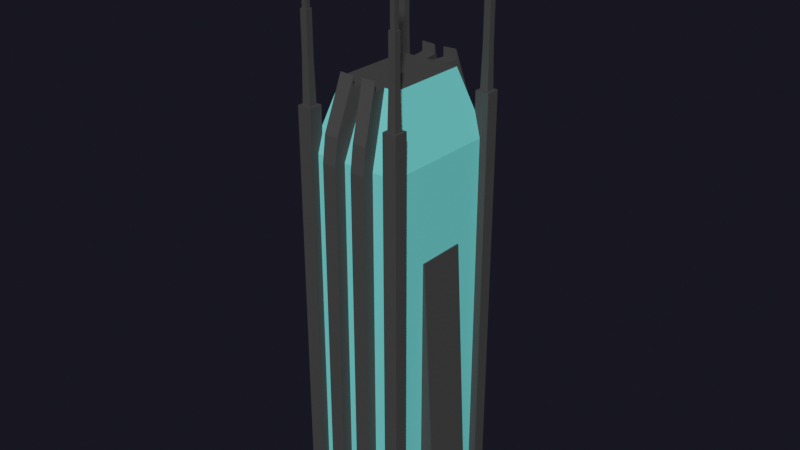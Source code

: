# Source: Building21.blend  (saved by Blender 2.80.75; exported with 4.5.12 LTS)
import bpy
from mathutils import Matrix  # noqa: F401  (used for matrix-valued properties, if any)

bpy.ops.wm.read_factory_settings(use_empty=True)
scene = bpy.context.scene
scene.name = 'Scene'

# ---- collections
col_main = bpy.data.collections.new('Main'); scene.collection.children.link(col_main)
col_cutters = bpy.data.collections.new('Cutters'); scene.collection.children.link(col_cutters)
col_cutters.hide_render = True
col_cameras = bpy.data.collections.new('Cameras'); scene.collection.children.link(col_cameras)
col_helpers = bpy.data.collections.new('Helpers'); scene.collection.children.link(col_helpers)
col_helpers.hide_render = True

# ---- materials (node trees are filled in below, after node groups)
mat_glas = bpy.data.materials.new('Glas')
mat_glas.use_transparent_shadow = False
mat_concrete = bpy.data.materials.new('Concrete')
mat_concrete.use_transparent_shadow = False

# ---- material node trees
mat_glas.use_nodes = True; mat_glas.node_tree.nodes.clear()
_N = mat_glas.node_tree.nodes; _L = mat_glas.node_tree.links
n0 = _N.new('ShaderNodeOutputMaterial'); n0.name = 'Material Output'; n0.location = (300, 300)
n1 = _N.new('ShaderNodeBsdfPrincipled'); n1.name = 'Principled BSDF'; n1.location = (10, 300)
n1.distribution = 'GGX'
n1.subsurface_method = 'BURLEY'
n1.inputs[0].default_value = (0.1682, 0.8, 0.7771, 1.0)
n1.inputs[2].default_value = 0.278
n1.inputs[3].default_value = 1.45
n1.inputs[27].default_value = (0.0, 0.0, 0.0, 1.0)
n1.inputs[28].default_value = 1.0
_L.new(n1.outputs[0], n0.inputs[0])
n0.is_active_output = True
mat_concrete.use_nodes = True; mat_concrete.node_tree.nodes.clear()
_N = mat_concrete.node_tree.nodes; _L = mat_concrete.node_tree.links
n0 = _N.new('ShaderNodeOutputMaterial'); n0.name = 'Material Output'; n0.location = (300, 300)
n1 = _N.new('ShaderNodeBsdfPrincipled'); n1.name = 'Principled BSDF'; n1.location = (10, 300)
n1.distribution = 'GGX'
n1.subsurface_method = 'BURLEY'
n1.inputs[0].default_value = (0.04955, 0.04955, 0.04955, 1.0)
n1.inputs[2].default_value = 0.7735
n1.inputs[3].default_value = 1.45
n1.inputs[27].default_value = (0.0, 0.0, 0.0, 1.0)
n1.inputs[28].default_value = 1.0
_L.new(n1.outputs[0], n0.inputs[0])
n0.is_active_output = True

# ---- world
world_world = bpy.data.worlds.new('World'); scene.world = world_world
world_world.use_nodes = True; world_world.node_tree.nodes.clear()
_N = world_world.node_tree.nodes; _L = world_world.node_tree.links
n0 = _N.new('ShaderNodeOutputWorld'); n0.name = 'World Output'; n0.location = (300, 300)
n1 = _N.new('ShaderNodeBackground'); n1.name = 'Background'; n1.location = (10, 300)
n1.inputs[0].default_value = (0.08554, 0.08249, 0.1456, 1.0)
n1.inputs[1].default_value = 0.1
n2 = _N.new('ShaderNodeVolumeScatter'); n2.name = 'Volume Scatter'; n2.location = (11, 174)
n2.width = 140
n2.inputs[1].default_value = 0.0
_L.new(n1.outputs[0], n0.inputs[0])
_L.new(n2.outputs[0], n0.inputs[1])
n0.is_active_output = True
world_world.use_eevee_finite_volume = True
world_world.color = (0.0, 0.0, 0.0)
world_world.use_sun_shadow = False
world_world.sun_shadow_jitter_overblur = 0.0

# ---- meshes
me_cube = bpy.data.meshes.new('Cube')
me_cube.from_pydata([(-1.0, -1.0, 0.0), (-1.0, -1.0, 2.0), (-1.0, 1.0, 0.0), (-1.0, 1.0, 2.0), (1.0, -1.0, 0.0), (1.0, -1.0, 2.0), (1.0, 1.0, 0.0), (1.0, 1.0, 2.0), (-1.0, -1.0, 2.0), (-1.0, 1.0, 2.0), (1.0, -1.0, 2.0), (1.0, 1.0, 2.0), (0.4839, 1.0, 0.0), (0.1827, 1.0, 0.0), (-0.4839, 1.0, 0.0), (-0.1827, 1.0, 0.0), (-0.1823, 1.0, 2.0), (-0.4844, 1.0, 2.0), (0.1823, 1.0, 2.0), (0.4844, 1.0, 2.0), (-0.1827, -1.0, 0.0), (-0.4839, -1.0, 0.0), (0.1827, -1.0, 0.0), (0.4839, -1.0, 0.0), (0.4844, -1.0, 2.0), (0.1823, -1.0, 2.0), (-0.4844, -1.0, 2.0), (-0.1823, -1.0, 2.0), (0.1821, 1.0, 2.0), (0.4845, 1.0, 2.0), (-0.1821, 1.0, 2.0), (-0.4845, 1.0, 2.0), (-0.4845, -1.0, 2.0), (-0.1821, -1.0, 2.0), (0.4845, -1.0, 2.0), (0.1821, -1.0, 2.0), (0.4845, -1.135, 2.135), (0.1821, -1.135, 2.135), (-0.4845, -1.135, 2.135), (-0.1821, -1.135, 2.135), (-0.1821, 1.135, 2.135), (-0.4845, 1.135, 2.135), (0.1821, 1.135, 2.135), (0.4845, 1.135, 2.135), (0.1823, 1.191, 2.0), (0.4844, 1.191, 2.0), (-0.1823, 1.191, 2.0), (-0.4844, 1.191, 2.0), (-0.4844, -1.191, 2.0), (-0.1823, -1.191, 2.0), (0.4844, -1.191, 2.0), (0.1823, -1.191, 2.0), (-0.1827, -1.191, 2.235e-07), (0.1827, -1.191, 2.235e-07), (0.484, -1.191, 2.235e-07), (-0.484, -1.191, 2.235e-07), (0.1827, 1.191, 2.235e-07), (0.484, 1.191, 2.235e-07), (-0.1827, 1.191, 2.235e-07), (-0.484, 1.191, 2.235e-07), (1.0, 0.75, 0.0), (0.1827, 0.137, 0.0), (-1.0, 0.75, 0.0), (-0.1827, 0.137, 0.0), (0.4839, 0.363, 0.0), (-0.4839, 0.363, 0.0), (-0.4839, 0.363, 0.0), (0.0, 0.0, 0.0), (0.4839, 0.363, 0.0), (-0.1827, 0.137, 0.0), (0.1827, 0.137, 0.0), (-1.0, 0.75, 0.0), (1.0, 0.75, 0.0), (-0.4839, 0.363, 0.0), (-0.1061, -0.8611, 2.357), (0.4839, 0.363, 0.0), (0.1061, -0.8611, 2.357), (-0.4073, -0.8611, 2.357), (0.4073, -0.8611, 2.357), (0.06346, -0.6433, 2.357), (-0.06346, -0.6433, 2.357), (-0.3654, -0.6433, 2.357), (-0.6433, -0.6433, 2.357), (0.3654, -0.6433, 2.357), (-0.1061, 0.8611, 2.357), (0.6433, -0.6433, 2.357), (-0.4073, 0.8611, 2.357), (0.1061, 0.8611, 2.357), (-0.6433, 0.6433, 2.357), (0.4073, 0.8611, 2.357), (-0.3654, 0.6433, 2.357), (-0.06346, 0.6433, 2.357), (0.6433, 0.6433, 2.357), (0.3654, 0.6433, 2.357), (-0.1021, 0.8611, 2.407), (0.06346, 0.6433, 2.357), (-0.4024, 0.8611, 2.41), (0.1021, 0.8611, 2.407), (-0.1021, -0.8611, 2.407), (0.4024, 0.8611, 2.41), (0.1021, -0.8611, 2.407), (-0.4024, -0.8611, 2.41), (-1.367, -0.3961, -0.008735), (-1.032, -0.3961, 1.499), (-1.367, 0.3961, -0.008735), (-1.032, 0.3961, 1.499), (-0.9724, -0.3961, -0.008735), (-0.9724, -0.3961, 1.499), (-0.9724, 0.3961, -0.008735), (-0.9724, 0.3961, 1.499), (0.0, 1.0, 0.0), (0.0, 1.0, 2.0), (0.0, -1.0, 0.0), (0.0, 1.0, 2.0), (0.0, -1.0, 2.0), (0.0, -1.0, 2.0), (0.0, -0.6433, 2.357), (0.0, 0.6433, 2.357), (0.4024, -0.8611, 2.41), (1.367, -0.3961, -0.008735), (1.032, -0.3961, 1.499), (1.367, 0.3961, -0.008735), (1.032, 0.3961, 1.499), (0.9724, -0.3961, -0.008735), (0.9724, -0.3961, 1.499), (0.9724, 0.3961, -0.008735), (0.9724, 0.3961, 1.499)], [(64, 60), (21, 66), (65, 62), (23, 68)], [(0, 1, 3, 2, 71), (2, 3, 17, 14), (4, 60, 6, 72), (112, 114, 27, 20), (112, 22, 25, 114), (6, 60, 4, 23, 64, 12), (111, 16, 30, 113), (4, 72, 6, 7, 5), (3, 1, 8, 9), (21, 26, 1, 0), (5, 10, 34, 24), (1, 26, 32, 8), (17, 3, 9, 31), (6, 12, 19, 7), (28, 42, 44, 18), (23, 4, 5, 24), (2, 14, 65, 21, 0, 62), (30, 16, 46, 40), (33, 80, 74, 98, 39), (17, 31, 41, 47), (25, 51, 37, 35), (14, 17, 47, 59), (35, 37, 100, 76, 79), (18, 44, 56, 13), (16, 15, 58, 46), (12, 57, 45, 19), (51, 50, 36, 37), (121, 125, 126, 122), (19, 45, 43, 29), (47, 41, 40, 46), (49, 39, 38, 48), (45, 44, 42, 43), (44, 45, 57, 56), (48, 55, 52, 49), (46, 58, 59, 47), (34, 36, 50, 24), (31, 90, 86, 96, 41), (29, 43, 99, 89, 93), (27, 33, 39, 49), (32, 26, 48, 38), (85, 10, 11, 92), (26, 21, 55, 48), (20, 27, 49, 52), (50, 51, 53, 54), (0, 71, 2, 62), (24, 50, 54, 23), (0, 71, 2, 14, 73, 21), (112, 110, 13, 70, 22), (13, 56, 57, 12, 75, 23, 54, 53, 22, 70), (112, 20, 69, 15, 110), (15, 69, 20, 52, 55, 21, 73, 14, 59, 58), (0, 2, 14, 59, 58, 15, 20, 52, 55, 21), (22, 53, 51, 25), (4, 23, 75, 12, 6, 72), (125, 123, 124, 126), (74, 77, 101, 98), (81, 82, 8, 32), (98, 101, 38, 39), (119, 121, 122, 120), (116, 115, 35, 79), (83, 34, 10, 85), (94, 84, 91, 30, 40), (88, 90, 31, 9), (92, 11, 29, 93), (82, 88, 9, 8), (101, 77, 81, 32, 38), (116, 80, 33, 115), (99, 43, 42, 97), (4, 23, 54, 53, 22, 13, 56, 57, 12, 6), (96, 94, 40, 41), (86, 84, 94, 96), (118, 36, 34, 83, 78), (100, 37, 36, 118), (97, 42, 28, 95, 87), (89, 99, 97, 87), (102, 103, 105, 104), (104, 105, 109, 108), (108, 109, 107, 106), (106, 107, 103, 102), (104, 108, 106, 102), (109, 105, 103, 107), (77, 74, 80, 116, 117, 91, 84, 86, 90, 88, 82, 81), (76, 100, 118, 78), (27, 114, 115, 33), (91, 117, 113, 30), (7, 11, 10, 5), (19, 29, 11, 7), (111, 113, 28, 18), (15, 16, 111, 110), (63, 15, 110, 112, 20), (123, 119, 120, 124), (121, 119, 123, 125), (126, 124, 120, 122), (78, 83, 85, 92, 93, 89, 87, 95, 117, 116, 79, 76), (25, 35, 115, 114), (95, 28, 113, 117), (13, 110, 111, 18), (61, 22, 112, 110, 13)])
me_cube.polygons.foreach_set('material_index', [0, 0, 1, 0, 0, 1, 1, 0, 1, 0, 1, 1, 1, 0, 1, 0, 1, 1, 1, 1, 1, 1, 1, 1, 1, 1, 1, 1, 1, 1, 1, 1, 1, 1, 1, 1, 1, 1, 1, 1, 0, 1, 1, 1, 1, 1, 1, 1, 1, 1, 1, 1, 1, 1, 1, 1, 0, 1, 1, 0, 0, 1, 0, 0, 0, 1, 0, 1, 1, 1, 1, 1, 1, 1, 1, 1, 1, 1, 1, 1, 1, 1, 1, 1, 0, 1, 1, 1, 0, 1, 1, 1, 1, 1, 1, 0, 0, 1])
_uv = me_cube.uv_layers.new(name='UVMap')
_uv.uv.foreach_set('vector', [0.375, 0.0, 0.625, 0.0, 0.625, 0.25, 0.375, 0.25, 0.375, 0.2187, 0.375, 0.25, 0.625, 0.25, 0.625, 0.3145, 0.375, 0.3145, 0.375, 0.0, 0.375, 0.2187, 0.375, 0.25, 0.375, 0.2187, 0.375, 0.875, 0.625, 0.875, 0.625, 0.8978, 0.375, 0.8978, 0.375, 0.875, 0.375, 0.8978, 0.625, 0.8978, 0.625, 0.875, 0.125, 0.5, 0.125, 0.5312, 0.125, 0.75, 0.1895, 0.75, 0.1895, 0.5796, 0.1895, 0.5, 0.625, 0.375, 0.625, 0.3522, 0.625, 0.3522, 0.625, 0.375, 0.375, 0.0, 0.375, 0.2187, 0.375, 0.25, 0.625, 0.25, 0.625, 0.0, 0.625, 0.25, 0.625, 0.0, 0.625, 0.0, 0.625, 0.25, 0.375, 0.9355, 0.625, 0.9355, 0.625, 1.0, 0.375, 1.0, 0.625, 1.0, 0.625, 1.0, 0.625, 0.9356, 0.625, 0.9355, 0.625, 1.0, 0.625, 0.9355, 0.625, 0.9356, 0.625, 1.0, 0.625, 0.3145, 0.625, 0.25, 0.625, 0.25, 0.625, 0.3144, 0.375, 0.25, 0.375, 0.3145, 0.625, 0.3145, 0.625, 0.25, 0.625, 0.3522, 0.625, 0.3522, 0.625, 0.3522, 0.625, 0.3522, 0.375, 0.9355, 0.375, 1.0, 0.625, 1.0, 0.625, 0.9355, 0.125, 0.5, 0.1895, 0.5, 0.1895, 0.5796, 0.1895, 0.75, 0.125, 0.75, 0.125, 0.5312, 0.625, 0.3522, 0.625, 0.3522, 0.625, 0.3522, 0.625, 0.3522, 0.7728, 0.75, 0.7579, 0.7054, 0.7634, 0.722, 0.7628, 0.7199, 0.7728, 0.75, 0.625, 0.3145, 0.625, 0.3144, 0.625, 0.3144, 0.625, 0.3145, 0.625, 0.8978, 0.625, 0.8978, 0.625, 0.8978, 0.625, 0.8978, 0.375, 0.3145, 0.625, 0.3145, 0.625, 0.3145, 0.3968, 0.3145, 0.7728, 0.75, 0.7728, 0.75, 0.7628, 0.7199, 0.7634, 0.722, 0.7579, 0.7054, 0.625, 0.3522, 0.625, 0.3522, 0.3968, 0.3522, 0.375, 0.3522, 0.625, 0.3522, 0.375, 0.3522, 0.3968, 0.3522, 0.625, 0.3522, 0.375, 0.3145, 0.3968, 0.3145, 0.625, 0.3145, 0.625, 0.3145, 0.625, 0.8978, 0.625, 0.9355, 0.625, 0.9356, 0.625, 0.8978, 0.375, 0.25, 0.375, 0.5, 0.625, 0.5, 0.625, 0.25, 0.625, 0.3145, 0.625, 0.3145, 0.625, 0.3144, 0.625, 0.3144, 0.625, 0.3145, 0.625, 0.3144, 0.625, 0.3522, 0.625, 0.3522, 0.625, 0.8978, 0.625, 0.8978, 0.625, 0.9356, 0.625, 0.9355, 0.625, 0.3145, 0.625, 0.3522, 0.625, 0.3522, 0.625, 0.3144, 0.625, 0.3522, 0.625, 0.3145, 0.3968, 0.3145, 0.3968, 0.3522, 0.625, 0.9355, 0.3968, 0.9355, 0.3968, 0.8978, 0.625, 0.8978, 0.625, 0.3522, 0.3968, 0.3522, 0.3968, 0.3145, 0.625, 0.3145, 0.625, 0.9356, 0.625, 0.9356, 0.625, 0.9355, 0.625, 0.9355, 0.8106, 0.5, 0.7957, 0.5446, 0.8011, 0.5284, 0.8003, 0.5308, 0.8106, 0.5, 0.8106, 0.5, 0.8106, 0.5, 0.8003, 0.5308, 0.8011, 0.5284, 0.7957, 0.5446, 0.625, 0.8978, 0.625, 0.8978, 0.625, 0.8978, 0.625, 0.8978, 0.625, 0.9356, 0.625, 0.9355, 0.625, 0.9355, 0.625, 0.9356, 0.8304, 0.7054, 0.875, 0.75, 0.875, 0.5, 0.8304, 0.5446, 0.625, 0.9355, 0.375, 0.9355, 0.3968, 0.9355, 0.625, 0.9355, 0.375, 0.8978, 0.625, 0.8978, 0.625, 0.8978, 0.3968, 0.8978, 0.625, 0.9355, 0.625, 0.8978, 0.3968, 0.8978, 0.3968, 0.9355, 0.375, 0.0, 0.375, 0.2187, 0.375, 0.25, 0.375, 0.2187, 0.625, 0.9355, 0.625, 0.9355, 0.3968, 0.9355, 0.375, 0.9355, 0.3074, 0.2432, 0.3074, 0.6926, 0.3074, 0.7568, 0.4068, 0.7568, 0.4068, 0.5932, 0.4068, 0.2432, 0.5, 0.2432, 0.5, 0.7568, 0.4648, 0.7568, 0.4648, 0.5352, 0.4648, 0.2432, 0.4648, 0.7568, 0.4648, 0.8057, 0.4068, 0.8057, 0.4068, 0.7568, 0.4068, 0.5932, 0.4068, 0.2432, 0.4068, 0.1943, 0.4648, 0.1943, 0.4648, 0.2432, 0.4648, 0.5352, 0.5, 0.2432, 0.4648, 0.2432, 0.4648, 0.5352, 0.4648, 0.7568, 0.5, 0.7568, 0.4648, 0.7568, 0.4648, 0.5352, 0.4648, 0.2432, 0.4648, 0.1943, 0.4068, 0.1943, 0.4068, 0.2432, 0.4068, 0.5932, 0.4068, 0.7568, 0.4068, 0.8057, 0.4648, 0.8057, 0.3074, 0.2432, 0.3074, 0.7568, 0.4068, 0.7568, 0.4068, 0.8057, 0.4648, 0.8057, 0.4648, 0.7568, 0.4648, 0.2432, 0.4648, 0.1943, 0.4068, 0.1943, 0.4068, 0.2432, 0.375, 0.8978, 0.3968, 0.8978, 0.625, 0.8978, 0.625, 0.8978, 0.3074, 0.2432, 0.4068, 0.2432, 0.4068, 0.5932, 0.4068, 0.7568, 0.3074, 0.7568, 0.3074, 0.6926, 0.375, 0.5, 0.375, 0.75, 0.625, 0.75, 0.625, 0.5, 0.375, 0.8866, 0.375, 0.9193, 0.3983, 0.9188, 0.3967, 0.8861, 0.7957, 0.7054, 0.8304, 0.7054, 0.875, 0.75, 0.8106, 0.75, 0.7628, 0.7199, 0.8003, 0.7192, 0.8106, 0.75, 0.7728, 0.75, 0.375, 0.0, 0.375, 0.25, 0.625, 0.25, 0.625, 0.0, 0.75, 0.7054, 0.75, 0.75, 0.7728, 0.75, 0.7579, 0.7054, 0.7957, 0.7054, 0.8106, 0.75, 0.875, 0.75, 0.8304, 0.7054, 0.7628, 0.5301, 0.7634, 0.528, 0.7579, 0.5446, 0.7728, 0.5, 0.7728, 0.5, 0.8304, 0.5446, 0.7957, 0.5446, 0.8106, 0.5, 0.875, 0.5, 0.8304, 0.5446, 0.875, 0.5, 0.8106, 0.5, 0.7957, 0.5446, 0.8304, 0.7054, 0.8304, 0.5446, 0.875, 0.5, 0.875, 0.75, 0.8003, 0.7192, 0.8011, 0.7216, 0.7957, 0.7054, 0.8106, 0.75, 0.8106, 0.75, 0.75, 0.7054, 0.7579, 0.7054, 0.7728, 0.75, 0.75, 0.75, 0.8003, 0.5308, 0.8106, 0.5, 0.7728, 0.5, 0.7628, 0.5301, 0.3074, 0.2432, 0.4068, 0.2432, 0.4068, 0.1943, 0.4648, 0.1943, 0.4648, 0.2432, 0.4648, 0.7568, 0.4648, 0.8057, 0.4068, 0.8057, 0.4068, 0.7568, 0.3074, 0.7568, 0.8003, 0.5308, 0.7628, 0.5301, 0.7728, 0.5, 0.8106, 0.5, 0.375, 0.3307, 0.375, 0.3634, 0.3967, 0.3639, 0.3983, 0.3312, 0.8003, 0.7192, 0.8106, 0.75, 0.8106, 0.75, 0.7957, 0.7054, 0.8011, 0.7216, 0.7628, 0.7199, 0.7728, 0.75, 0.8106, 0.75, 0.8003, 0.7192, 0.7628, 0.5301, 0.7728, 0.5, 0.7728, 0.5, 0.7579, 0.5446, 0.7634, 0.528, 0.375, 0.3307, 0.3983, 0.3312, 0.3967, 0.3639, 0.375, 0.3634, 0.375, 0.0, 0.625, 0.0, 0.625, 0.25, 0.375, 0.25, 0.375, 0.25, 0.625, 0.25, 0.625, 0.5, 0.375, 0.5, 0.375, 0.5, 0.625, 0.5, 0.625, 0.75, 0.375, 0.75, 0.375, 0.75, 0.625, 0.75, 0.625, 1.0, 0.375, 1.0, 0.125, 0.5, 0.375, 0.5, 0.375, 0.75, 0.125, 0.75, 0.625, 0.5, 0.875, 0.5, 0.875, 0.75, 0.625, 0.75, 0.2057, 0.75, 0.2384, 0.75, 0.2431, 0.7184, 0.25, 0.7184, 0.25, 0.5316, 0.2431, 0.5316, 0.2384, 0.5, 0.2057, 0.5, 0.2102, 0.5316, 0.18, 0.5316, 0.18, 0.7184, 0.2102, 0.7184, 0.375, 0.8866, 0.3967, 0.8861, 0.3983, 0.9188, 0.375, 0.9193, 0.625, 0.8978, 0.625, 0.875, 0.625, 0.875, 0.625, 0.8978, 0.7579, 0.5446, 0.75, 0.5446, 0.75, 0.5, 0.7728, 0.5, 0.625, 0.25, 0.625, 0.25, 0.625, 0.0, 0.625, 0.0, 0.625, 0.3145, 0.625, 0.3144, 0.625, 0.25, 0.625, 0.25, 0.625, 0.375, 0.625, 0.375, 0.625, 0.3522, 0.625, 0.3522, 0.375, 0.3522, 0.625, 0.3522, 0.625, 0.375, 0.375, 0.375, 0.4648, 0.5352, 0.4648, 0.7568, 0.5, 0.7568, 0.5, 0.2432, 0.4648, 0.2432, 0.375, 0.75, 0.375, 1.0, 0.625, 1.0, 0.625, 0.75, 0.125, 0.5, 0.125, 0.75, 0.375, 0.75, 0.375, 0.5, 0.625, 0.5, 0.625, 0.75, 0.875, 0.75, 0.875, 0.5, 0.2057, 0.75, 0.2102, 0.7184, 0.18, 0.7184, 0.18, 0.5316, 0.2102, 0.5316, 0.2057, 0.5, 0.2384, 0.5, 0.2431, 0.5316, 0.25, 0.5316, 0.25, 0.7184, 0.2431, 0.7184, 0.2384, 0.75, 0.625, 0.8978, 0.625, 0.8978, 0.625, 0.875, 0.625, 0.875, 0.7579, 0.5446, 0.7728, 0.5, 0.75, 0.5, 0.75, 0.5446, 0.375, 0.3522, 0.375, 0.375, 0.625, 0.375, 0.625, 0.3522, 0.4648, 0.5352, 0.4648, 0.2432, 0.5, 0.2432, 0.5, 0.7568, 0.4648, 0.7568])
me_cube.materials.append(mat_glas)
me_cube.materials.append(mat_concrete)
me_cube.use_remesh_preserve_volume = False
me_cube.use_remesh_preserve_attributes = False
me_cube.use_mirror_vertex_groups = False
me_cube.update()
me_cube_002 = bpy.data.meshes.new('Cube.002')
me_cube_002.from_pydata([(-2.224, -2.224, -67.13), (-2.224, -2.224, 67.13), (-2.224, 2.224, -67.13), (-2.224, 2.224, 67.13), (2.224, -2.224, -67.13), (2.224, -2.224, 67.13), (2.224, 2.224, -67.13), (2.224, 2.224, 67.13), (-1.326, -1.326, 67.13), (-1.326, 1.326, 67.13), (1.326, 1.326, 67.13), (1.326, -1.326, 67.13), (-1.084, -1.084, 80.79), (-1.084, 1.084, 80.79), (1.084, 1.084, 80.79), (1.084, -1.084, 80.79), (-1.084, -1.084, 93.9), (-1.084, 1.084, 93.9), (1.084, 1.084, 93.9), (1.084, -1.084, 93.9), (-0.7524, -0.7524, 93.9), (-0.7524, 0.7524, 93.9), (0.7524, 0.7524, 93.9), (0.7524, -0.7524, 93.9), (-0.7524, -0.7524, 109.2), (-0.7524, 0.7524, 109.2), (0.7524, 0.7524, 109.2), (0.7524, -0.7524, 109.2), (-0.5419, -0.5419, 109.2), (-0.5419, 0.5419, 109.2), (0.5419, 0.5419, 109.2), (0.5419, -0.5419, 109.2), (-0.5419, -0.5419, 122.1), (-0.5419, 0.5419, 122.1), (0.5419, 0.5419, 122.1), (0.5419, -0.5419, 122.1), (27.78, -2.224, -67.13), (27.78, -2.224, 67.13), (27.78, 2.224, -67.13), (27.78, 2.224, 67.13), (32.22, -2.224, -67.13), (32.22, -2.224, 67.13), (32.22, 2.224, -67.13), (32.22, 2.224, 67.13), (28.67, -1.326, 67.13), (28.67, 1.326, 67.13), (31.33, 1.326, 67.13), (31.33, -1.326, 67.13), (28.92, -1.084, 80.79), (28.92, 1.084, 80.79), (31.08, 1.084, 80.79), (31.08, -1.084, 80.79), (28.92, -1.084, 93.9), (28.92, 1.084, 93.9), (31.08, 1.084, 93.9), (31.08, -1.084, 93.9), (29.25, -0.7524, 93.9), (29.25, 0.7524, 93.9), (30.75, 0.7524, 93.9), (30.75, -0.7524, 93.9), (29.25, -0.7524, 109.2), (29.25, 0.7524, 109.2), (30.75, 0.7524, 109.2), (30.75, -0.7524, 109.2), (29.46, -0.5419, 109.2), (29.46, 0.5419, 109.2), (30.54, 0.5419, 109.2), (30.54, -0.5419, 109.2), (29.46, -0.5419, 122.1), (29.46, 0.5419, 122.1), (30.54, 0.5419, 122.1), (30.54, -0.5419, 122.1), (-2.224, -42.22, -67.13), (-2.224, -42.22, 67.13), (-2.224, -37.78, -67.13), (-2.224, -37.78, 67.13), (2.224, -42.22, -67.13), (2.224, -42.22, 67.13), (2.224, -37.78, -67.13), (2.224, -37.78, 67.13), (-1.326, -41.33, 67.13), (-1.326, -38.67, 67.13), (1.326, -38.67, 67.13), (1.326, -41.33, 67.13), (-1.084, -41.08, 80.79), (-1.084, -38.92, 80.79), (1.084, -38.92, 80.79), (1.084, -41.08, 80.79), (-1.084, -41.08, 93.9), (-1.084, -38.92, 93.9), (1.084, -38.92, 93.9), (1.084, -41.08, 93.9), (-0.7524, -40.75, 93.9), (-0.7524, -39.25, 93.9), (0.7524, -39.25, 93.9), (0.7524, -40.75, 93.9), (-0.7524, -40.75, 109.2), (-0.7524, -39.25, 109.2), (0.7524, -39.25, 109.2), (0.7524, -40.75, 109.2), (-0.5419, -40.54, 109.2), (-0.5419, -39.46, 109.2), (0.5419, -39.46, 109.2), (0.5419, -40.54, 109.2), (-0.5419, -40.54, 122.1), (-0.5419, -39.46, 122.1), (0.5419, -39.46, 122.1), (0.5419, -40.54, 122.1), (27.78, -42.22, -67.13), (27.78, -42.22, 67.13), (27.78, -37.78, -67.13), (27.78, -37.78, 67.13), (32.22, -42.22, -67.13), (32.22, -42.22, 67.13), (32.22, -37.78, -67.13), (32.22, -37.78, 67.13), (28.67, -41.33, 67.13), (28.67, -38.67, 67.13), (31.33, -38.67, 67.13), (31.33, -41.33, 67.13), (28.92, -41.08, 80.79), (28.92, -38.92, 80.79), (31.08, -38.92, 80.79), (31.08, -41.08, 80.79), (28.92, -41.08, 93.9), (28.92, -38.92, 93.9), (31.08, -38.92, 93.9), (31.08, -41.08, 93.9), (29.25, -40.75, 93.9), (29.25, -39.25, 93.9), (30.75, -39.25, 93.9), (30.75, -40.75, 93.9), (29.25, -40.75, 109.2), (29.25, -39.25, 109.2), (30.75, -39.25, 109.2), (30.75, -40.75, 109.2), (29.46, -40.54, 109.2), (29.46, -39.46, 109.2), (30.54, -39.46, 109.2), (30.54, -40.54, 109.2), (29.46, -40.54, 122.1), (29.46, -39.46, 122.1), (30.54, -39.46, 122.1), (30.54, -40.54, 122.1)], [], [(0, 1, 3, 2), (2, 3, 7, 6), (6, 7, 5, 4), (4, 5, 1, 0), (2, 6, 4, 0), (7, 3, 9, 10), (11, 10, 14, 15), (5, 7, 10, 11), (3, 1, 8, 9), (1, 5, 11, 8), (13, 12, 16, 17), (9, 8, 12, 13), (8, 11, 15, 12), (10, 9, 13, 14), (16, 19, 23, 20), (12, 15, 19, 16), (14, 13, 17, 18), (15, 14, 18, 19), (23, 22, 26, 27), (18, 17, 21, 22), (19, 18, 22, 23), (17, 16, 20, 21), (24, 27, 31, 28), (21, 20, 24, 25), (20, 23, 27, 24), (22, 21, 25, 26), (30, 29, 33, 34), (26, 25, 29, 30), (27, 26, 30, 31), (25, 24, 28, 29), (34, 33, 32, 35), (31, 30, 34, 35), (29, 28, 32, 33), (28, 31, 35, 32), (36, 37, 39, 38), (38, 39, 43, 42), (42, 43, 41, 40), (40, 41, 37, 36), (38, 42, 40, 36), (43, 39, 45, 46), (47, 46, 50, 51), (41, 43, 46, 47), (39, 37, 44, 45), (37, 41, 47, 44), (49, 48, 52, 53), (45, 44, 48, 49), (44, 47, 51, 48), (46, 45, 49, 50), (52, 55, 59, 56), (48, 51, 55, 52), (50, 49, 53, 54), (51, 50, 54, 55), (59, 58, 62, 63), (54, 53, 57, 58), (55, 54, 58, 59), (53, 52, 56, 57), (60, 63, 67, 64), (57, 56, 60, 61), (56, 59, 63, 60), (58, 57, 61, 62), (66, 65, 69, 70), (62, 61, 65, 66), (63, 62, 66, 67), (61, 60, 64, 65), (70, 69, 68, 71), (67, 66, 70, 71), (65, 64, 68, 69), (64, 67, 71, 68), (72, 73, 75, 74), (74, 75, 79, 78), (78, 79, 77, 76), (76, 77, 73, 72), (74, 78, 76, 72), (79, 75, 81, 82), (83, 82, 86, 87), (77, 79, 82, 83), (75, 73, 80, 81), (73, 77, 83, 80), (85, 84, 88, 89), (81, 80, 84, 85), (80, 83, 87, 84), (82, 81, 85, 86), (88, 91, 95, 92), (84, 87, 91, 88), (86, 85, 89, 90), (87, 86, 90, 91), (95, 94, 98, 99), (90, 89, 93, 94), (91, 90, 94, 95), (89, 88, 92, 93), (96, 99, 103, 100), (93, 92, 96, 97), (92, 95, 99, 96), (94, 93, 97, 98), (102, 101, 105, 106), (98, 97, 101, 102), (99, 98, 102, 103), (97, 96, 100, 101), (106, 105, 104, 107), (103, 102, 106, 107), (101, 100, 104, 105), (100, 103, 107, 104), (108, 109, 111, 110), (110, 111, 115, 114), (114, 115, 113, 112), (112, 113, 109, 108), (110, 114, 112, 108), (115, 111, 117, 118), (119, 118, 122, 123), (113, 115, 118, 119), (111, 109, 116, 117), (109, 113, 119, 116), (121, 120, 124, 125), (117, 116, 120, 121), (116, 119, 123, 120), (118, 117, 121, 122), (124, 127, 131, 128), (120, 123, 127, 124), (122, 121, 125, 126), (123, 122, 126, 127), (131, 130, 134, 135), (126, 125, 129, 130), (127, 126, 130, 131), (125, 124, 128, 129), (132, 135, 139, 136), (129, 128, 132, 133), (128, 131, 135, 132), (130, 129, 133, 134), (138, 137, 141, 142), (134, 133, 137, 138), (135, 134, 138, 139), (133, 132, 136, 137), (142, 141, 140, 143), (139, 138, 142, 143), (137, 136, 140, 141), (136, 139, 143, 140)])
_uv = me_cube_002.uv_layers.new(name='UVMap')
_uv.uv.foreach_set('vector', [0.375, 0.0, 0.625, 0.0, 0.625, 0.25, 0.375, 0.25, 0.375, 0.25, 0.625, 0.25, 0.625, 0.5, 0.375, 0.5, 0.375, 0.5, 0.625, 0.5, 0.625, 0.75, 0.375, 0.75, 0.375, 0.75, 0.625, 0.75, 0.625, 1.0, 0.375, 1.0, 0.125, 0.5, 0.375, 0.5, 0.375, 0.75, 0.125, 0.75, 0.625, 0.5, 0.625, 0.25, 0.625, 0.25, 0.625, 0.5, 0.625, 0.75, 0.625, 0.5, 0.625, 0.5, 0.625, 0.75, 0.625, 0.75, 0.625, 0.5, 0.625, 0.5, 0.625, 0.75, 0.625, 0.25, 0.625, 0.0, 0.625, 0.0, 0.625, 0.25, 0.625, 1.0, 0.625, 0.75, 0.625, 0.75, 0.625, 1.0, 0.625, 0.25, 0.625, 0.0, 0.625, 0.0, 0.625, 0.25, 0.625, 0.25, 0.625, 0.0, 0.625, 0.0, 0.625, 0.25, 0.625, 1.0, 0.625, 0.75, 0.625, 0.75, 0.625, 1.0, 0.625, 0.5, 0.625, 0.25, 0.625, 0.25, 0.625, 0.5, 0.625, 1.0, 0.625, 0.75, 0.625, 0.75, 0.625, 1.0, 0.625, 1.0, 0.625, 0.75, 0.625, 0.75, 0.625, 1.0, 0.625, 0.5, 0.625, 0.25, 0.625, 0.25, 0.625, 0.5, 0.625, 0.75, 0.625, 0.5, 0.625, 0.5, 0.625, 0.75, 0.625, 0.75, 0.625, 0.5, 0.625, 0.5, 0.625, 0.75, 0.625, 0.5, 0.625, 0.25, 0.625, 0.25, 0.625, 0.5, 0.625, 0.75, 0.625, 0.5, 0.625, 0.5, 0.625, 0.75, 0.625, 0.25, 0.625, 0.0, 0.625, 0.0, 0.625, 0.25, 0.625, 1.0, 0.625, 0.75, 0.625, 0.75, 0.625, 1.0, 0.625, 0.25, 0.625, 0.0, 0.625, 0.0, 0.625, 0.25, 0.625, 1.0, 0.625, 0.75, 0.625, 0.75, 0.625, 1.0, 0.625, 0.5, 0.625, 0.25, 0.625, 0.25, 0.625, 0.5, 0.625, 0.5, 0.625, 0.25, 0.625, 0.25, 0.625, 0.5, 0.625, 0.5, 0.625, 0.25, 0.625, 0.25, 0.625, 0.5, 0.625, 0.75, 0.625, 0.5, 0.625, 0.5, 0.625, 0.75, 0.625, 0.25, 0.625, 0.0, 0.625, 0.0, 0.625, 0.25, 0.625, 0.5, 0.875, 0.5, 0.875, 0.75, 0.625, 0.75, 0.625, 0.75, 0.625, 0.5, 0.625, 0.5, 0.625, 0.75, 0.625, 0.25, 0.625, 0.0, 0.625, 0.0, 0.625, 0.25, 0.625, 1.0, 0.625, 0.75, 0.625, 0.75, 0.625, 1.0, 0.375, 0.0, 0.625, 0.0, 0.625, 0.25, 0.375, 0.25, 0.375, 0.25, 0.625, 0.25, 0.625, 0.5, 0.375, 0.5, 0.375, 0.5, 0.625, 0.5, 0.625, 0.75, 0.375, 0.75, 0.375, 0.75, 0.625, 0.75, 0.625, 1.0, 0.375, 1.0, 0.125, 0.5, 0.375, 0.5, 0.375, 0.75, 0.125, 0.75, 0.625, 0.5, 0.625, 0.25, 0.625, 0.25, 0.625, 0.5, 0.625, 0.75, 0.625, 0.5, 0.625, 0.5, 0.625, 0.75, 0.625, 0.75, 0.625, 0.5, 0.625, 0.5, 0.625, 0.75, 0.625, 0.25, 0.625, 0.0, 0.625, 0.0, 0.625, 0.25, 0.625, 1.0, 0.625, 0.75, 0.625, 0.75, 0.625, 1.0, 0.625, 0.25, 0.625, 0.0, 0.625, 0.0, 0.625, 0.25, 0.625, 0.25, 0.625, 0.0, 0.625, 0.0, 0.625, 0.25, 0.625, 1.0, 0.625, 0.75, 0.625, 0.75, 0.625, 1.0, 0.625, 0.5, 0.625, 0.25, 0.625, 0.25, 0.625, 0.5, 0.625, 1.0, 0.625, 0.75, 0.625, 0.75, 0.625, 1.0, 0.625, 1.0, 0.625, 0.75, 0.625, 0.75, 0.625, 1.0, 0.625, 0.5, 0.625, 0.25, 0.625, 0.25, 0.625, 0.5, 0.625, 0.75, 0.625, 0.5, 0.625, 0.5, 0.625, 0.75, 0.625, 0.75, 0.625, 0.5, 0.625, 0.5, 0.625, 0.75, 0.625, 0.5, 0.625, 0.25, 0.625, 0.25, 0.625, 0.5, 0.625, 0.75, 0.625, 0.5, 0.625, 0.5, 0.625, 0.75, 0.625, 0.25, 0.625, 0.0, 0.625, 0.0, 0.625, 0.25, 0.625, 1.0, 0.625, 0.75, 0.625, 0.75, 0.625, 1.0, 0.625, 0.25, 0.625, 0.0, 0.625, 0.0, 0.625, 0.25, 0.625, 1.0, 0.625, 0.75, 0.625, 0.75, 0.625, 1.0, 0.625, 0.5, 0.625, 0.25, 0.625, 0.25, 0.625, 0.5, 0.625, 0.5, 0.625, 0.25, 0.625, 0.25, 0.625, 0.5, 0.625, 0.5, 0.625, 0.25, 0.625, 0.25, 0.625, 0.5, 0.625, 0.75, 0.625, 0.5, 0.625, 0.5, 0.625, 0.75, 0.625, 0.25, 0.625, 0.0, 0.625, 0.0, 0.625, 0.25, 0.625, 0.5, 0.875, 0.5, 0.875, 0.75, 0.625, 0.75, 0.625, 0.75, 0.625, 0.5, 0.625, 0.5, 0.625, 0.75, 0.625, 0.25, 0.625, 0.0, 0.625, 0.0, 0.625, 0.25, 0.625, 1.0, 0.625, 0.75, 0.625, 0.75, 0.625, 1.0, 0.375, 0.0, 0.625, 0.0, 0.625, 0.25, 0.375, 0.25, 0.375, 0.25, 0.625, 0.25, 0.625, 0.5, 0.375, 0.5, 0.375, 0.5, 0.625, 0.5, 0.625, 0.75, 0.375, 0.75, 0.375, 0.75, 0.625, 0.75, 0.625, 1.0, 0.375, 1.0, 0.125, 0.5, 0.375, 0.5, 0.375, 0.75, 0.125, 0.75, 0.625, 0.5, 0.625, 0.25, 0.625, 0.25, 0.625, 0.5, 0.625, 0.75, 0.625, 0.5, 0.625, 0.5, 0.625, 0.75, 0.625, 0.75, 0.625, 0.5, 0.625, 0.5, 0.625, 0.75, 0.625, 0.25, 0.625, 0.0, 0.625, 0.0, 0.625, 0.25, 0.625, 1.0, 0.625, 0.75, 0.625, 0.75, 0.625, 1.0, 0.625, 0.25, 0.625, 0.0, 0.625, 0.0, 0.625, 0.25, 0.625, 0.25, 0.625, 0.0, 0.625, 0.0, 0.625, 0.25, 0.625, 1.0, 0.625, 0.75, 0.625, 0.75, 0.625, 1.0, 0.625, 0.5, 0.625, 0.25, 0.625, 0.25, 0.625, 0.5, 0.625, 1.0, 0.625, 0.75, 0.625, 0.75, 0.625, 1.0, 0.625, 1.0, 0.625, 0.75, 0.625, 0.75, 0.625, 1.0, 0.625, 0.5, 0.625, 0.25, 0.625, 0.25, 0.625, 0.5, 0.625, 0.75, 0.625, 0.5, 0.625, 0.5, 0.625, 0.75, 0.625, 0.75, 0.625, 0.5, 0.625, 0.5, 0.625, 0.75, 0.625, 0.5, 0.625, 0.25, 0.625, 0.25, 0.625, 0.5, 0.625, 0.75, 0.625, 0.5, 0.625, 0.5, 0.625, 0.75, 0.625, 0.25, 0.625, 0.0, 0.625, 0.0, 0.625, 0.25, 0.625, 1.0, 0.625, 0.75, 0.625, 0.75, 0.625, 1.0, 0.625, 0.25, 0.625, 0.0, 0.625, 0.0, 0.625, 0.25, 0.625, 1.0, 0.625, 0.75, 0.625, 0.75, 0.625, 1.0, 0.625, 0.5, 0.625, 0.25, 0.625, 0.25, 0.625, 0.5, 0.625, 0.5, 0.625, 0.25, 0.625, 0.25, 0.625, 0.5, 0.625, 0.5, 0.625, 0.25, 0.625, 0.25, 0.625, 0.5, 0.625, 0.75, 0.625, 0.5, 0.625, 0.5, 0.625, 0.75, 0.625, 0.25, 0.625, 0.0, 0.625, 0.0, 0.625, 0.25, 0.625, 0.5, 0.875, 0.5, 0.875, 0.75, 0.625, 0.75, 0.625, 0.75, 0.625, 0.5, 0.625, 0.5, 0.625, 0.75, 0.625, 0.25, 0.625, 0.0, 0.625, 0.0, 0.625, 0.25, 0.625, 1.0, 0.625, 0.75, 0.625, 0.75, 0.625, 1.0, 0.375, 0.0, 0.625, 0.0, 0.625, 0.25, 0.375, 0.25, 0.375, 0.25, 0.625, 0.25, 0.625, 0.5, 0.375, 0.5, 0.375, 0.5, 0.625, 0.5, 0.625, 0.75, 0.375, 0.75, 0.375, 0.75, 0.625, 0.75, 0.625, 1.0, 0.375, 1.0, 0.125, 0.5, 0.375, 0.5, 0.375, 0.75, 0.125, 0.75, 0.625, 0.5, 0.625, 0.25, 0.625, 0.25, 0.625, 0.5, 0.625, 0.75, 0.625, 0.5, 0.625, 0.5, 0.625, 0.75, 0.625, 0.75, 0.625, 0.5, 0.625, 0.5, 0.625, 0.75, 0.625, 0.25, 0.625, 0.0, 0.625, 0.0, 0.625, 0.25, 0.625, 1.0, 0.625, 0.75, 0.625, 0.75, 0.625, 1.0, 0.625, 0.25, 0.625, 0.0, 0.625, 0.0, 0.625, 0.25, 0.625, 0.25, 0.625, 0.0, 0.625, 0.0, 0.625, 0.25, 0.625, 1.0, 0.625, 0.75, 0.625, 0.75, 0.625, 1.0, 0.625, 0.5, 0.625, 0.25, 0.625, 0.25, 0.625, 0.5, 0.625, 1.0, 0.625, 0.75, 0.625, 0.75, 0.625, 1.0, 0.625, 1.0, 0.625, 0.75, 0.625, 0.75, 0.625, 1.0, 0.625, 0.5, 0.625, 0.25, 0.625, 0.25, 0.625, 0.5, 0.625, 0.75, 0.625, 0.5, 0.625, 0.5, 0.625, 0.75, 0.625, 0.75, 0.625, 0.5, 0.625, 0.5, 0.625, 0.75, 0.625, 0.5, 0.625, 0.25, 0.625, 0.25, 0.625, 0.5, 0.625, 0.75, 0.625, 0.5, 0.625, 0.5, 0.625, 0.75, 0.625, 0.25, 0.625, 0.0, 0.625, 0.0, 0.625, 0.25, 0.625, 1.0, 0.625, 0.75, 0.625, 0.75, 0.625, 1.0, 0.625, 0.25, 0.625, 0.0, 0.625, 0.0, 0.625, 0.25, 0.625, 1.0, 0.625, 0.75, 0.625, 0.75, 0.625, 1.0, 0.625, 0.5, 0.625, 0.25, 0.625, 0.25, 0.625, 0.5, 0.625, 0.5, 0.625, 0.25, 0.625, 0.25, 0.625, 0.5, 0.625, 0.5, 0.625, 0.25, 0.625, 0.25, 0.625, 0.5, 0.625, 0.75, 0.625, 0.5, 0.625, 0.5, 0.625, 0.75, 0.625, 0.25, 0.625, 0.0, 0.625, 0.0, 0.625, 0.25, 0.625, 0.5, 0.875, 0.5, 0.875, 0.75, 0.625, 0.75, 0.625, 0.75, 0.625, 0.5, 0.625, 0.5, 0.625, 0.75, 0.625, 0.25, 0.625, 0.0, 0.625, 0.0, 0.625, 0.25, 0.625, 1.0, 0.625, 0.75, 0.625, 0.75, 0.625, 1.0])
me_cube_002.materials.append(mat_concrete)
me_cube_002.use_remesh_preserve_volume = False
me_cube_002.use_remesh_preserve_attributes = False
me_cube_002.use_mirror_vertex_groups = False
me_cube_002.update()

# ---- objects
ob_cube = bpy.data.objects.new('Cube', me_cube)
ob_cube_001 = bpy.data.objects.new('Cube.001', me_cube_002)
ob_mirror_origin = bpy.data.objects.new('Mirror Origin', None)

# ---- transforms, parenting, visibility, modifiers, constraints
ob_cube.location = (0.0, 0.0, 0.0)
ob_cube.scale = (15.0, 20.0, 60.0)
ob_cube.lineart.crease_threshold = 0.0
ob_cube_001.location = (-14.77, 19.56, 66.87)
ob_cube_001.lineart.crease_threshold = 0.0
ob_mirror_origin.location = (0.0, 0.0, 0.0)
ob_mirror_origin.lineart.crease_threshold = 0.0

# ---- collection membership
col_cameras.objects.link(ob_cube)
col_cameras.objects.link(ob_cube_001)
col_helpers.objects.link(ob_mirror_origin)

# ---- scene / render settings (as saved in the file)
scene.frame_start = 1; scene.frame_end = 120; scene.frame_set(0)
scene.render.engine = 'BLENDER_EEVEE_NEXT'
scene.render.image_settings.file_format = 'FFMPEG'
scene.render.image_settings.color_mode = 'RGB'
scene.render.use_motion_blur = True
scene.render.motion_blur_shutter = 1.0
scene.cycles.feature_set = 'EXPERIMENTAL'
scene.cycles.use_denoising = False
scene.cycles.samples = 128
scene.cycles.sampling_pattern = 'TABULATED_SOBOL'
scene.cycles.use_adaptive_sampling = False
scene.cycles.use_light_tree = False
scene.eevee.gi_diffuse_bounces = 2
scene.eevee.gi_visibility_resolution = '64'
scene.eevee.taa_samples = 32
scene.eevee.taa_render_samples = 32
scene.eevee.volumetric_samples = 24
scene.eevee.use_gtao = True
scene.eevee.gtao_quality = 0.5
scene.eevee.gtao_distance = 1.5
scene.eevee.fast_gi_quality = 0.5
scene.eevee.use_raytracing = True
scene.view_settings.view_transform = 'Filmic'
bpy.context.view_layer.update()

# ---- added for rendering (the .blend has no active camera and no usable light): camera, sun
cam_auto = bpy.data.cameras.new('AutoCamera')
cam_auto.lens = 50.0
cam_auto.sensor_width = 36.0
cam_auto.clip_end = 3242.08
ob_auto_camera = bpy.data.objects.new('AutoCamera', cam_auto)
scene.collection.objects.link(ob_auto_camera)
ob_auto_camera.location = (184.735, -221.682, 242.019)
ob_auto_camera.rotation_euler = (1.09748, -7.21219e-08, 0.694738)
scene.camera = ob_auto_camera
light_auto_sun = bpy.data.lights.new('AutoSun', 'SUN')
light_auto_sun.energy = 3.0
light_auto_sun.angle = 0.0523599
ob_auto_sun = bpy.data.objects.new('AutoSun', light_auto_sun)
scene.collection.objects.link(ob_auto_sun)
ob_auto_sun.rotation_euler = (0.872665, 0.174533, 0.523599)
bpy.context.view_layer.update()
